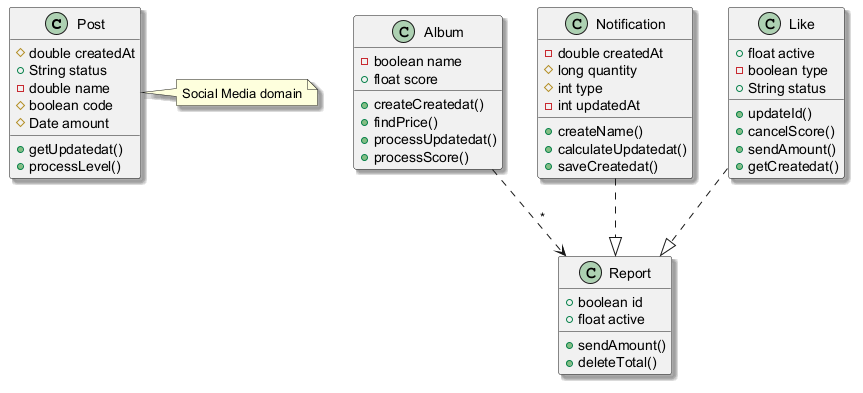

The diagram above was rendered by PlantUML. Its source (embedded in the PNG):
@startuml
skinparam shadowing true
class Post {
  #double createdAt
  +String status
  -double name
  #boolean code
  #Date amount
  +getUpdatedat()
  +processLevel()
}
class Album {
  -boolean name
  +float score
  +createCreatedat()
  +findPrice()
  +processUpdatedat()
  +processScore()
}
class Report {
  +boolean id
  +float active
  +sendAmount()
  +deleteTotal()
}
class Notification {
  -double createdAt
  #long quantity
  #int type
  -int updatedAt
  +createName()
  +calculateUpdatedat()
  +saveCreatedat()
}
class Like {
  +float active
  -boolean type
  +String status
  +updateId()
  +cancelScore()
  +sendAmount()
  +getCreatedat()
}
Album ..> Report : "*"
Notification ..|> Report
Like ..|> Report
note right of Post : Social Media domain
@enduml